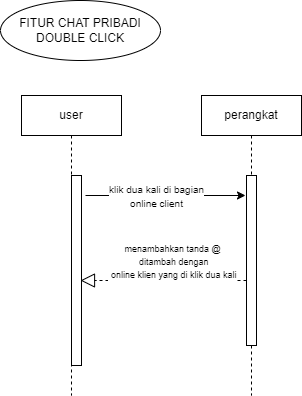

The diagram above was exported from draw.io. Its source (the exported page's mxGraphModel, read from the mxfile embedded in the PNG):
<mxGraphModel dx="463" dy="557" grid="1" gridSize="10" guides="1" tooltips="1" connect="1" arrows="1" fold="1" page="1" pageScale="1" pageWidth="827" pageHeight="1169" math="0" shadow="0">
  <root>
    <mxCell id="0" />
    <mxCell id="1" parent="0" />
    <mxCell id="pt8st_7iqfWoVXz5ktHv-9" value="user" style="shape=umlLifeline;perimeter=lifelinePerimeter;whiteSpace=wrap;html=1;container=0;dropTarget=0;collapsible=0;recursiveResize=0;outlineConnect=0;portConstraint=eastwest;newEdgeStyle={&quot;edgeStyle&quot;:&quot;elbowEdgeStyle&quot;,&quot;elbow&quot;:&quot;vertical&quot;,&quot;curved&quot;:0,&quot;rounded&quot;:0};" vertex="1" parent="1">
      <mxGeometry x="1651" y="575" width="100" height="300" as="geometry" />
    </mxCell>
    <mxCell id="pt8st_7iqfWoVXz5ktHv-10" value="" style="html=1;points=[];perimeter=orthogonalPerimeter;outlineConnect=0;targetShapes=umlLifeline;portConstraint=eastwest;newEdgeStyle={&quot;edgeStyle&quot;:&quot;elbowEdgeStyle&quot;,&quot;elbow&quot;:&quot;vertical&quot;,&quot;curved&quot;:0,&quot;rounded&quot;:0};" vertex="1" parent="pt8st_7iqfWoVXz5ktHv-9">
      <mxGeometry x="50" y="80" width="10" height="190" as="geometry" />
    </mxCell>
    <mxCell id="pt8st_7iqfWoVXz5ktHv-11" value="perangkat" style="shape=umlLifeline;perimeter=lifelinePerimeter;whiteSpace=wrap;html=1;container=0;dropTarget=0;collapsible=0;recursiveResize=0;outlineConnect=0;portConstraint=eastwest;newEdgeStyle={&quot;edgeStyle&quot;:&quot;elbowEdgeStyle&quot;,&quot;elbow&quot;:&quot;vertical&quot;,&quot;curved&quot;:0,&quot;rounded&quot;:0};" vertex="1" parent="1">
      <mxGeometry x="1831" y="575" width="100" height="300" as="geometry" />
    </mxCell>
    <mxCell id="pt8st_7iqfWoVXz5ktHv-12" value="" style="html=1;points=[];perimeter=orthogonalPerimeter;outlineConnect=0;targetShapes=umlLifeline;portConstraint=eastwest;newEdgeStyle={&quot;edgeStyle&quot;:&quot;elbowEdgeStyle&quot;,&quot;elbow&quot;:&quot;vertical&quot;,&quot;curved&quot;:0,&quot;rounded&quot;:0};" vertex="1" parent="pt8st_7iqfWoVXz5ktHv-11">
      <mxGeometry x="45" y="80" width="10" height="170" as="geometry" />
    </mxCell>
    <mxCell id="pt8st_7iqfWoVXz5ktHv-13" style="edgeStyle=elbowEdgeStyle;rounded=0;orthogonalLoop=1;jettySize=auto;html=1;elbow=vertical;curved=0;" edge="1" parent="1">
      <mxGeometry relative="1" as="geometry">
        <mxPoint x="1715" y="674.9957142857143" as="sourcePoint" />
        <mxPoint x="1875" y="675" as="targetPoint" />
      </mxGeometry>
    </mxCell>
    <mxCell id="pt8st_7iqfWoVXz5ktHv-14" value="&lt;font size=&quot;1&quot;&gt;klik dua kali di bagian &lt;br&gt;online client&lt;/font&gt;" style="edgeLabel;html=1;align=center;verticalAlign=middle;resizable=0;points=[];" connectable="0" vertex="1" parent="pt8st_7iqfWoVXz5ktHv-13">
      <mxGeometry x="-0.1063" y="-1" relative="1" as="geometry">
        <mxPoint y="-1" as="offset" />
      </mxGeometry>
    </mxCell>
    <mxCell id="pt8st_7iqfWoVXz5ktHv-15" value="" style="endArrow=block;dashed=1;endFill=0;endSize=12;html=1;rounded=0;" edge="1" parent="1">
      <mxGeometry width="160" relative="1" as="geometry">
        <mxPoint x="1876" y="760" as="sourcePoint" />
        <mxPoint x="1710" y="760" as="targetPoint" />
      </mxGeometry>
    </mxCell>
    <mxCell id="pt8st_7iqfWoVXz5ktHv-16" value="&lt;font style=&quot;font-size: 9px;&quot;&gt;menambahkan tanda @&lt;br&gt;&amp;nbsp;ditambah dengan&lt;br&gt;&amp;nbsp;online klien yang di klik dua kali&lt;/font&gt;" style="edgeLabel;html=1;align=center;verticalAlign=middle;resizable=0;points=[];" connectable="0" vertex="1" parent="pt8st_7iqfWoVXz5ktHv-15">
      <mxGeometry x="-0.1191" y="-2" relative="1" as="geometry">
        <mxPoint x="-2" y="-18" as="offset" />
      </mxGeometry>
    </mxCell>
    <mxCell id="pt8st_7iqfWoVXz5ktHv-17" value="FITUR CHAT PRIBADI DOUBLE CLICK" style="ellipse;whiteSpace=wrap;html=1;" vertex="1" parent="1">
      <mxGeometry x="1630" y="480" width="160" height="60" as="geometry" />
    </mxCell>
  </root>
</mxGraphModel>